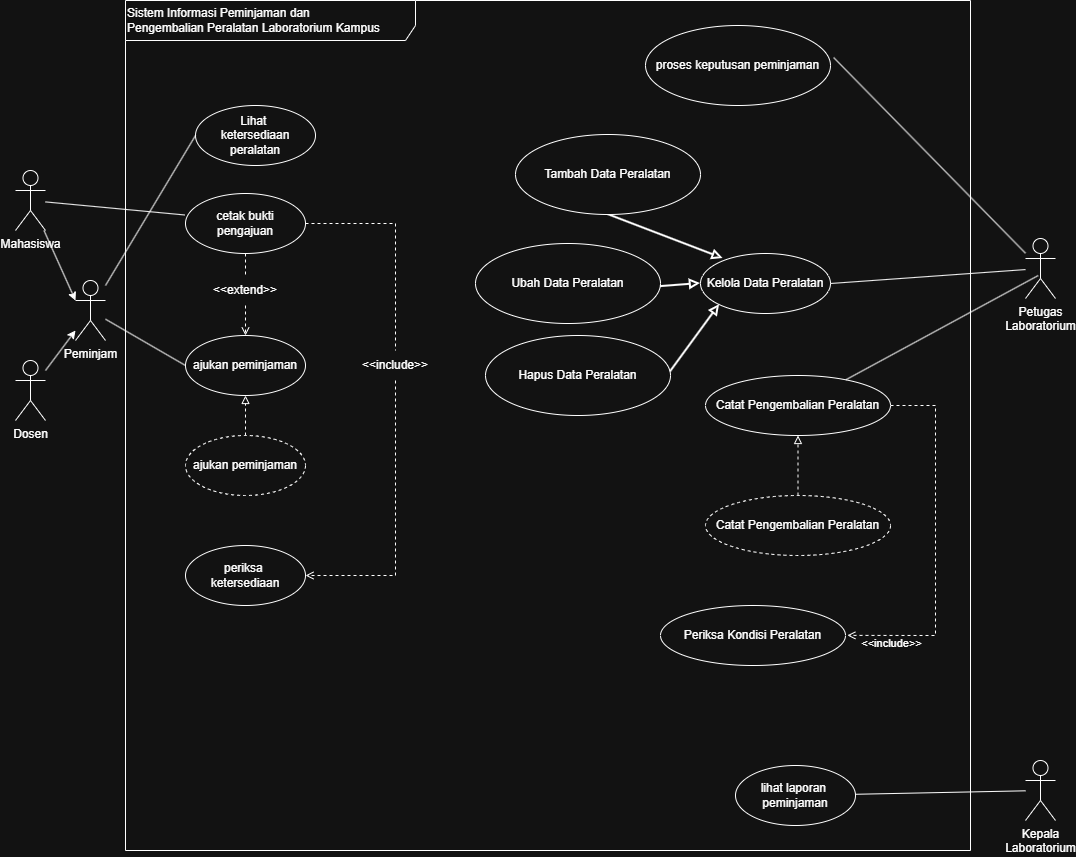

The diagram above was exported from draw.io. Its source (the exported page's mxGraphModel, read from the mxfile embedded in the PNG):
<mxGraphModel dx="1807" dy="2282" grid="1" gridSize="10" guides="1" tooltips="1" connect="1" arrows="1" fold="1" page="1" pageScale="1" pageWidth="850" pageHeight="1100" math="0" shadow="0">
  <root>
    <mxCell id="0" />
    <mxCell id="1" parent="0" />
    <mxCell id="iGOcgRIVMzTD6bwRYJ7o-3" parent="1" style="shape=umlFrame;whiteSpace=wrap;html=1;pointerEvents=0;recursiveResize=0;container=1;collapsible=0;width=290;height=40;align=left;" value="&lt;div style=&quot;text-align: justify;&quot;&gt;&lt;span style=&quot;background-color: transparent; color: light-dark(rgb(0, 0, 0), rgb(255, 255, 255));&quot;&gt;Sistem Informasi Peminjaman dan&amp;nbsp;&lt;/span&gt;&lt;/div&gt;&lt;div style=&quot;text-align: justify;&quot;&gt;&lt;span style=&quot;background-color: transparent; color: light-dark(rgb(0, 0, 0), rgb(255, 255, 255));&quot;&gt;Pengembalian Peralatan Laboratorium&amp;nbsp;&lt;/span&gt;&lt;span style=&quot;background-color: transparent; color: light-dark(rgb(0, 0, 0), rgb(255, 255, 255));&quot;&gt;Kampus&lt;/span&gt;&lt;/div&gt;" vertex="1">
      <mxGeometry height="850" width="845" x="170" y="-1030" as="geometry" />
    </mxCell>
    <mxCell id="56pU35xeU26kGHC3OwXa-24" edge="1" parent="iGOcgRIVMzTD6bwRYJ7o-3" source="56pU35xeU26kGHC3OwXa-20" style="rounded=0;orthogonalLoop=1;jettySize=auto;html=1;entryX=0.5;entryY=0;entryDx=0;entryDy=0;exitX=0.5;exitY=1;exitDx=0;exitDy=0;endArrow=block;endFill=0;strokeWidth=2;">
      <mxGeometry relative="1" as="geometry">
        <mxPoint x="440" y="240" as="sourcePoint" />
        <mxPoint x="597.4999999999999" y="258" as="targetPoint" />
      </mxGeometry>
    </mxCell>
    <mxCell id="56pU35xeU26kGHC3OwXa-42" connectable="0" parent="iGOcgRIVMzTD6bwRYJ7o-3" style="group" value="" vertex="1">
      <mxGeometry height="800" width="705" x="60" y="25" as="geometry" />
    </mxCell>
    <mxCell id="d_AjiU31ZHyKFuf1OgEY-3" parent="56pU35xeU26kGHC3OwXa-42" style="ellipse;whiteSpace=wrap;html=1;" value="Lihat&amp;nbsp;&lt;div&gt;ketersediaan peralatan&lt;/div&gt;" vertex="1">
      <mxGeometry height="60" width="120" x="10" y="80" as="geometry" />
    </mxCell>
    <mxCell id="d_AjiU31ZHyKFuf1OgEY-4" parent="56pU35xeU26kGHC3OwXa-42" style="ellipse;whiteSpace=wrap;html=1;" value="ajukan peminjaman&lt;span style=&quot;color: rgba(0, 0, 0, 0); font-family: monospace; font-size: 0px; text-align: start; white-space: nowrap;&quot;&gt;%3CmxGraphModel%3E%3Croot%3E%3CmxCell%20id%3D%220%22%2F%3E%3CmxCell%20id%3D%221%22%20parent%3D%220%22%2F%3E%3CmxCell%20id%3D%222%22%20parent%3D%221%22%20style%3D%22ellipse%3BwhiteSpace%3Dwrap%3Bhtml%3D1%3B%22%20value%3D%22Lihat%26amp%3Bnbsp%3B%26lt%3Bdiv%26gt%3Bketersediaan%20peralatan%26lt%3B%2Fdiv%26gt%3B%22%20vertex%3D%221%22%3E%3CmxGeometry%20height%3D%2260%22%20width%3D%22120%22%20x%3D%22150%22%20y%3D%22-910%22%20as%3D%22geometry%22%2F%3E%3C%2FmxCell%3E%3C%2Froot%3E%3C%2FmxGraphModel%3E&lt;/span&gt;" vertex="1">
      <mxGeometry height="60" width="120" y="310" as="geometry" />
    </mxCell>
    <mxCell id="d_AjiU31ZHyKFuf1OgEY-9" parent="56pU35xeU26kGHC3OwXa-42" style="ellipse;whiteSpace=wrap;html=1;" value="periksa&amp;nbsp;&lt;div&gt;ketersediaan&lt;/div&gt;" vertex="1">
      <mxGeometry height="60" width="120" y="520" as="geometry" />
    </mxCell>
    <mxCell id="d_AjiU31ZHyKFuf1OgEY-10" parent="56pU35xeU26kGHC3OwXa-42" style="ellipse;whiteSpace=wrap;html=1;" value="cetak bukti&lt;div&gt;pengajuan&lt;/div&gt;" vertex="1">
      <mxGeometry height="60" width="120" y="168" as="geometry" />
    </mxCell>
    <mxCell id="d_AjiU31ZHyKFuf1OgEY-31" parent="56pU35xeU26kGHC3OwXa-42" style="text;html=1;whiteSpace=wrap;strokeColor=none;fillColor=none;align=center;verticalAlign=middle;rounded=0;" value="&amp;lt;&amp;lt;include&amp;gt;&amp;gt;" vertex="1">
      <mxGeometry height="30" width="60" x="180" y="325" as="geometry" />
    </mxCell>
    <mxCell id="56pU35xeU26kGHC3OwXa-6" parent="56pU35xeU26kGHC3OwXa-42" style="ellipse;whiteSpace=wrap;html=1;dashed=1;" value="ajukan peminjaman&lt;span style=&quot;color: rgba(0, 0, 0, 0); font-family: monospace; font-size: 0px; text-align: start; white-space: nowrap;&quot;&gt;%3CmxGraphModel%3E%3Croot%3E%3CmxCell%20id%3D%220%22%2F%3E%3CmxCell%20id%3D%221%22%20parent%3D%220%22%2F%3E%3CmxCell%20id%3D%222%22%20parent%3D%221%22%20style%3D%22ellipse%3BwhiteSpace%3Dwrap%3Bhtml%3D1%3B%22%20value%3D%22Lihat%26amp%3Bnbsp%3B%26lt%3Bdiv%26gt%3Bketersediaan%20peralatan%26lt%3B%2Fdiv%26gt%3B%22%20vertex%3D%221%22%3E%3CmxGeometry%20height%3D%2260%22%20width%3D%22120%22%20x%3D%22150%22%20y%3D%22-910%22%20as%3D%22geometry%22%2F%3E%3C%2FmxCell%3E%3C%2Froot%3E%3C%2FmxGraphModel%3E&lt;/span&gt;" vertex="1">
      <mxGeometry height="60" width="120" y="410" as="geometry" />
    </mxCell>
    <mxCell id="d_AjiU31ZHyKFuf1OgEY-30" parent="56pU35xeU26kGHC3OwXa-42" style="text;html=1;whiteSpace=wrap;strokeColor=none;fillColor=none;align=center;verticalAlign=middle;rounded=0;" value="&amp;lt;&amp;lt;extend&lt;span style=&quot;background-color: transparent; color: light-dark(rgb(0, 0, 0), rgb(255, 255, 255));&quot;&gt;&amp;gt;&amp;gt;&lt;/span&gt;" vertex="1">
      <mxGeometry height="30" width="60" x="30" y="250" as="geometry" />
    </mxCell>
    <mxCell id="d_AjiU31ZHyKFuf1OgEY-2" parent="56pU35xeU26kGHC3OwXa-42" style="ellipse;whiteSpace=wrap;html=1;" value="Kelola Data Peralatan" vertex="1">
      <mxGeometry height="60" width="130" x="515" y="228" as="geometry" />
    </mxCell>
    <mxCell id="d_AjiU31ZHyKFuf1OgEY-12" parent="56pU35xeU26kGHC3OwXa-42" style="ellipse;whiteSpace=wrap;html=1;" value="lihat laporan&amp;nbsp;&lt;div&gt;peminjaman&lt;/div&gt;" vertex="1">
      <mxGeometry height="60" width="120" x="550" y="740" as="geometry" />
    </mxCell>
    <mxCell id="d_AjiU31ZHyKFuf1OgEY-11" parent="56pU35xeU26kGHC3OwXa-42" style="ellipse;whiteSpace=wrap;html=1;" value="proses&amp;nbsp;&lt;span style=&quot;background-color: transparent; color: light-dark(#000000, var(--ge-light-color, #ffffff));&quot;&gt;keputusan&amp;nbsp;&lt;/span&gt;&lt;span style=&quot;background-color: transparent; color: light-dark(#000000, var(--ge-light-color, #ffffff));&quot;&gt;peminjaman&lt;/span&gt;" vertex="1">
      <mxGeometry height="80" width="185" x="460" as="geometry" />
    </mxCell>
    <mxCell id="56pU35xeU26kGHC3OwXa-20" parent="56pU35xeU26kGHC3OwXa-42" style="ellipse;whiteSpace=wrap;html=1;" value="Tambah Data Peralatan" vertex="1">
      <mxGeometry height="80" width="185" x="330" y="109" as="geometry" />
    </mxCell>
    <mxCell id="56pU35xeU26kGHC3OwXa-21" parent="56pU35xeU26kGHC3OwXa-42" style="ellipse;whiteSpace=wrap;html=1;" value="Ubah Data Peralatan" vertex="1">
      <mxGeometry height="80" width="185" x="290" y="218" as="geometry" />
    </mxCell>
    <mxCell id="56pU35xeU26kGHC3OwXa-22" parent="56pU35xeU26kGHC3OwXa-42" style="ellipse;whiteSpace=wrap;html=1;" value="Hapus Data Peralatan" vertex="1">
      <mxGeometry height="80" width="185" x="300" y="310" as="geometry" />
    </mxCell>
    <mxCell id="56pU35xeU26kGHC3OwXa-29" parent="56pU35xeU26kGHC3OwXa-42" style="ellipse;whiteSpace=wrap;html=1;" value="Catat Pengembalian Peralatan" vertex="1">
      <mxGeometry height="60" width="185" x="520" y="350" as="geometry" />
    </mxCell>
    <mxCell id="56pU35xeU26kGHC3OwXa-32" parent="56pU35xeU26kGHC3OwXa-42" style="ellipse;whiteSpace=wrap;html=1;dashed=1;" value="Catat Pengembalian Peralatan" vertex="1">
      <mxGeometry height="60" width="185" x="520" y="470" as="geometry" />
    </mxCell>
    <mxCell id="56pU35xeU26kGHC3OwXa-35" parent="56pU35xeU26kGHC3OwXa-42" style="ellipse;whiteSpace=wrap;html=1;" value="Periksa Kondisi Peralatan" vertex="1">
      <mxGeometry height="60" width="185" x="475" y="580" as="geometry" />
    </mxCell>
    <mxCell id="56pU35xeU26kGHC3OwXa-4" edge="1" parent="56pU35xeU26kGHC3OwXa-42" source="d_AjiU31ZHyKFuf1OgEY-10" style="edgeStyle=orthogonalEdgeStyle;rounded=0;orthogonalLoop=1;jettySize=auto;html=1;entryX=0.5;entryY=0;entryDx=0;entryDy=0;dashed=1;endArrow=none;endFill=0;" target="d_AjiU31ZHyKFuf1OgEY-31">
      <mxGeometry relative="1" as="geometry" />
    </mxCell>
    <mxCell id="56pU35xeU26kGHC3OwXa-5" edge="1" parent="56pU35xeU26kGHC3OwXa-42" source="d_AjiU31ZHyKFuf1OgEY-31" style="edgeStyle=orthogonalEdgeStyle;rounded=0;orthogonalLoop=1;jettySize=auto;html=1;entryX=1;entryY=0.5;entryDx=0;entryDy=0;exitX=0.5;exitY=1;exitDx=0;exitDy=0;dashed=1;endArrow=open;endFill=0;" target="d_AjiU31ZHyKFuf1OgEY-9">
      <mxGeometry relative="1" x="0.15" as="geometry" />
    </mxCell>
    <mxCell id="56pU35xeU26kGHC3OwXa-7" edge="1" parent="56pU35xeU26kGHC3OwXa-42" source="56pU35xeU26kGHC3OwXa-6" style="edgeStyle=orthogonalEdgeStyle;rounded=0;orthogonalLoop=1;jettySize=auto;html=1;entryX=0.5;entryY=1;entryDx=0;entryDy=0;endArrow=block;endFill=0;dashed=1;" target="d_AjiU31ZHyKFuf1OgEY-4">
      <mxGeometry relative="1" as="geometry" />
    </mxCell>
    <mxCell id="56pU35xeU26kGHC3OwXa-8" edge="1" parent="56pU35xeU26kGHC3OwXa-42" source="d_AjiU31ZHyKFuf1OgEY-10" style="rounded=0;orthogonalLoop=1;jettySize=auto;html=1;entryX=0.5;entryY=0;entryDx=0;entryDy=0;dashed=1;endArrow=none;endFill=0;" target="d_AjiU31ZHyKFuf1OgEY-30" value="">
      <mxGeometry relative="1" as="geometry">
        <mxPoint x="190" y="-772" as="sourcePoint" />
        <mxPoint x="190" y="-710" as="targetPoint" />
      </mxGeometry>
    </mxCell>
    <mxCell id="56pU35xeU26kGHC3OwXa-3" edge="1" parent="56pU35xeU26kGHC3OwXa-42" source="d_AjiU31ZHyKFuf1OgEY-30" style="rounded=0;orthogonalLoop=1;jettySize=auto;html=1;entryX=0.5;entryY=0;entryDx=0;entryDy=0;dashed=1;endArrow=open;endFill=0;" target="d_AjiU31ZHyKFuf1OgEY-4">
      <mxGeometry relative="1" as="geometry" />
    </mxCell>
    <mxCell id="56pU35xeU26kGHC3OwXa-27" edge="1" parent="56pU35xeU26kGHC3OwXa-42" source="56pU35xeU26kGHC3OwXa-21" style="rounded=0;orthogonalLoop=1;jettySize=auto;html=1;entryX=0;entryY=0.5;entryDx=0;entryDy=0;exitX=1;exitY=0.539;exitDx=0;exitDy=0;endArrow=block;endFill=0;exitPerimeter=0;strokeWidth=2;" target="d_AjiU31ZHyKFuf1OgEY-2">
      <mxGeometry relative="1" as="geometry">
        <mxPoint x="490" y="250" as="sourcePoint" />
        <mxPoint x="604.4999999999999" y="278" as="targetPoint" />
      </mxGeometry>
    </mxCell>
    <mxCell id="56pU35xeU26kGHC3OwXa-28" edge="1" parent="56pU35xeU26kGHC3OwXa-42" source="56pU35xeU26kGHC3OwXa-22" style="rounded=0;orthogonalLoop=1;jettySize=auto;html=1;entryX=0;entryY=1;entryDx=0;entryDy=0;exitX=1;exitY=0.454;exitDx=0;exitDy=0;endArrow=block;endFill=0;exitPerimeter=0;strokeWidth=2;" target="d_AjiU31ZHyKFuf1OgEY-2">
      <mxGeometry relative="1" as="geometry">
        <mxPoint x="510" y="320" as="sourcePoint" />
        <mxPoint x="624.4999999999999" y="348" as="targetPoint" />
      </mxGeometry>
    </mxCell>
    <mxCell id="56pU35xeU26kGHC3OwXa-33" edge="1" parent="56pU35xeU26kGHC3OwXa-42" source="56pU35xeU26kGHC3OwXa-32" style="rounded=0;orthogonalLoop=1;jettySize=auto;html=1;entryX=0.5;entryY=1;entryDx=0;entryDy=0;endArrow=block;endFill=0;dashed=1;" target="56pU35xeU26kGHC3OwXa-29">
      <mxGeometry relative="1" as="geometry" />
    </mxCell>
    <mxCell id="56pU35xeU26kGHC3OwXa-38" edge="1" parent="56pU35xeU26kGHC3OwXa-42" source="56pU35xeU26kGHC3OwXa-29" style="html=1;verticalAlign=bottom;labelBackgroundColor=none;endArrow=open;endFill=0;dashed=1;rounded=0;exitX=1;exitY=0.5;exitDx=0;exitDy=0;entryX=1.01;entryY=0.498;entryDx=0;entryDy=0;entryPerimeter=0;" target="56pU35xeU26kGHC3OwXa-35" value="&amp;lt;&amp;lt;include&amp;gt;&amp;gt;">
      <mxGeometry relative="1" width="160" x="0.7577" y="17" as="geometry">
        <mxPoint as="offset" />
        <Array as="points">
          <mxPoint x="750" y="380" />
          <mxPoint x="750" y="610" />
        </Array>
        <mxPoint x="580" y="520" as="sourcePoint" />
        <mxPoint x="801.0126427759099" y="490" as="targetPoint" />
      </mxGeometry>
    </mxCell>
    <mxCell id="d_AjiU31ZHyKFuf1OgEY-19" edge="1" parent="1" source="iGOcgRIVMzTD6bwRYJ7o-4" style="rounded=0;orthogonalLoop=1;jettySize=auto;html=1;entryX=0;entryY=0.5;entryDx=0;entryDy=0;endArrow=none;endFill=0;" target="d_AjiU31ZHyKFuf1OgEY-3">
      <mxGeometry relative="1" as="geometry" />
    </mxCell>
    <mxCell id="d_AjiU31ZHyKFuf1OgEY-20" edge="1" parent="1" source="iGOcgRIVMzTD6bwRYJ7o-4" style="rounded=0;orthogonalLoop=1;jettySize=auto;html=1;entryX=0;entryY=0.5;entryDx=0;entryDy=0;endArrow=none;endFill=0;" target="d_AjiU31ZHyKFuf1OgEY-4">
      <mxGeometry relative="1" as="geometry" />
    </mxCell>
    <mxCell id="iGOcgRIVMzTD6bwRYJ7o-4" parent="1" style="shape=umlActor;verticalLabelPosition=bottom;verticalAlign=top;html=1;" value="Peminjam&lt;div&gt;&lt;br&gt;&lt;/div&gt;" vertex="1">
      <mxGeometry height="60" width="30" x="120" y="-750" as="geometry" />
    </mxCell>
    <mxCell id="56pU35xeU26kGHC3OwXa-9" parent="1" style="shape=umlActor;verticalLabelPosition=bottom;verticalAlign=top;html=1;" value="&lt;div&gt;Mahasiswa&lt;/div&gt;&lt;div&gt;&lt;br&gt;&lt;/div&gt;" vertex="1">
      <mxGeometry height="60" width="30" x="60" y="-860" as="geometry" />
    </mxCell>
    <mxCell id="56pU35xeU26kGHC3OwXa-17" edge="1" parent="1" source="56pU35xeU26kGHC3OwXa-10" style="rounded=0;orthogonalLoop=1;jettySize=auto;html=1;" target="iGOcgRIVMzTD6bwRYJ7o-4">
      <mxGeometry relative="1" as="geometry">
        <mxPoint x="74.99999999999989" y="-760" as="targetPoint" />
      </mxGeometry>
    </mxCell>
    <mxCell id="56pU35xeU26kGHC3OwXa-10" parent="1" style="shape=umlActor;verticalLabelPosition=bottom;verticalAlign=top;html=1;" value="&lt;div&gt;Dosen&lt;/div&gt;&lt;div&gt;&lt;br&gt;&lt;/div&gt;" vertex="1">
      <mxGeometry height="60" width="30" x="60" y="-670" as="geometry" />
    </mxCell>
    <mxCell id="56pU35xeU26kGHC3OwXa-18" edge="1" parent="1" source="56pU35xeU26kGHC3OwXa-9" style="rounded=0;orthogonalLoop=1;jettySize=auto;html=1;entryX=0;entryY=0.3333333333333333;entryDx=0;entryDy=0;entryPerimeter=0;" target="iGOcgRIVMzTD6bwRYJ7o-4">
      <mxGeometry relative="1" as="geometry" />
    </mxCell>
    <mxCell id="56pU35xeU26kGHC3OwXa-19" edge="1" parent="1" source="56pU35xeU26kGHC3OwXa-9" style="rounded=0;orthogonalLoop=1;jettySize=auto;html=1;entryX=-0.006;entryY=0.358;entryDx=0;entryDy=0;entryPerimeter=0;endArrow=none;endFill=0;" target="d_AjiU31ZHyKFuf1OgEY-10">
      <mxGeometry relative="1" as="geometry" />
    </mxCell>
    <mxCell id="iGOcgRIVMzTD6bwRYJ7o-5" parent="1" style="shape=umlActor;verticalLabelPosition=bottom;verticalAlign=top;html=1;" value="Petugas&lt;div&gt;Laboratorium&lt;/div&gt;&lt;div&gt;&lt;br&gt;&lt;/div&gt;" vertex="1">
      <mxGeometry height="60" width="30" x="1070" y="-792" as="geometry" />
    </mxCell>
    <mxCell id="d_AjiU31ZHyKFuf1OgEY-24" edge="1" parent="1" source="iGOcgRIVMzTD6bwRYJ7o-5" style="rounded=0;orthogonalLoop=1;jettySize=auto;html=1;entryX=1;entryY=0.5;entryDx=0;entryDy=0;endArrow=none;endFill=0;" target="d_AjiU31ZHyKFuf1OgEY-2">
      <mxGeometry relative="1" as="geometry" />
    </mxCell>
    <mxCell id="d_AjiU31ZHyKFuf1OgEY-26" edge="1" parent="1" source="iGOcgRIVMzTD6bwRYJ7o-5" style="rounded=0;orthogonalLoop=1;jettySize=auto;html=1;entryX=1.017;entryY=0.4;entryDx=0;entryDy=0;entryPerimeter=0;endArrow=none;endFill=0;" target="d_AjiU31ZHyKFuf1OgEY-11">
      <mxGeometry relative="1" as="geometry" />
    </mxCell>
    <mxCell id="d_AjiU31ZHyKFuf1OgEY-16" parent="1" style="shape=umlActor;verticalLabelPosition=bottom;verticalAlign=top;html=1;" value="&lt;span style=&quot;background-color: transparent; color: light-dark(#000000, var(--ge-light-color, #ffffff));&quot;&gt;Kepala&lt;/span&gt;&lt;div&gt;&lt;span style=&quot;background-color: transparent; color: light-dark(#000000, var(--ge-light-color, #ffffff));&quot;&gt;Laboratorium&lt;/span&gt;&lt;/div&gt;" vertex="1">
      <mxGeometry height="60" width="30" x="1070" y="-270" as="geometry" />
    </mxCell>
    <mxCell id="d_AjiU31ZHyKFuf1OgEY-23" edge="1" parent="1" source="d_AjiU31ZHyKFuf1OgEY-16" style="rounded=0;orthogonalLoop=1;jettySize=auto;html=1;endArrow=none;endFill=0;" target="d_AjiU31ZHyKFuf1OgEY-12">
      <mxGeometry relative="1" as="geometry" />
    </mxCell>
    <mxCell id="56pU35xeU26kGHC3OwXa-30" edge="1" parent="1" source="56pU35xeU26kGHC3OwXa-29" style="rounded=0;orthogonalLoop=1;jettySize=auto;html=1;entryX=0.424;entryY=0.617;entryDx=0;entryDy=0;entryPerimeter=0;endArrow=none;endFill=0;" target="iGOcgRIVMzTD6bwRYJ7o-5">
      <mxGeometry relative="1" as="geometry" />
    </mxCell>
  </root>
</mxGraphModel>